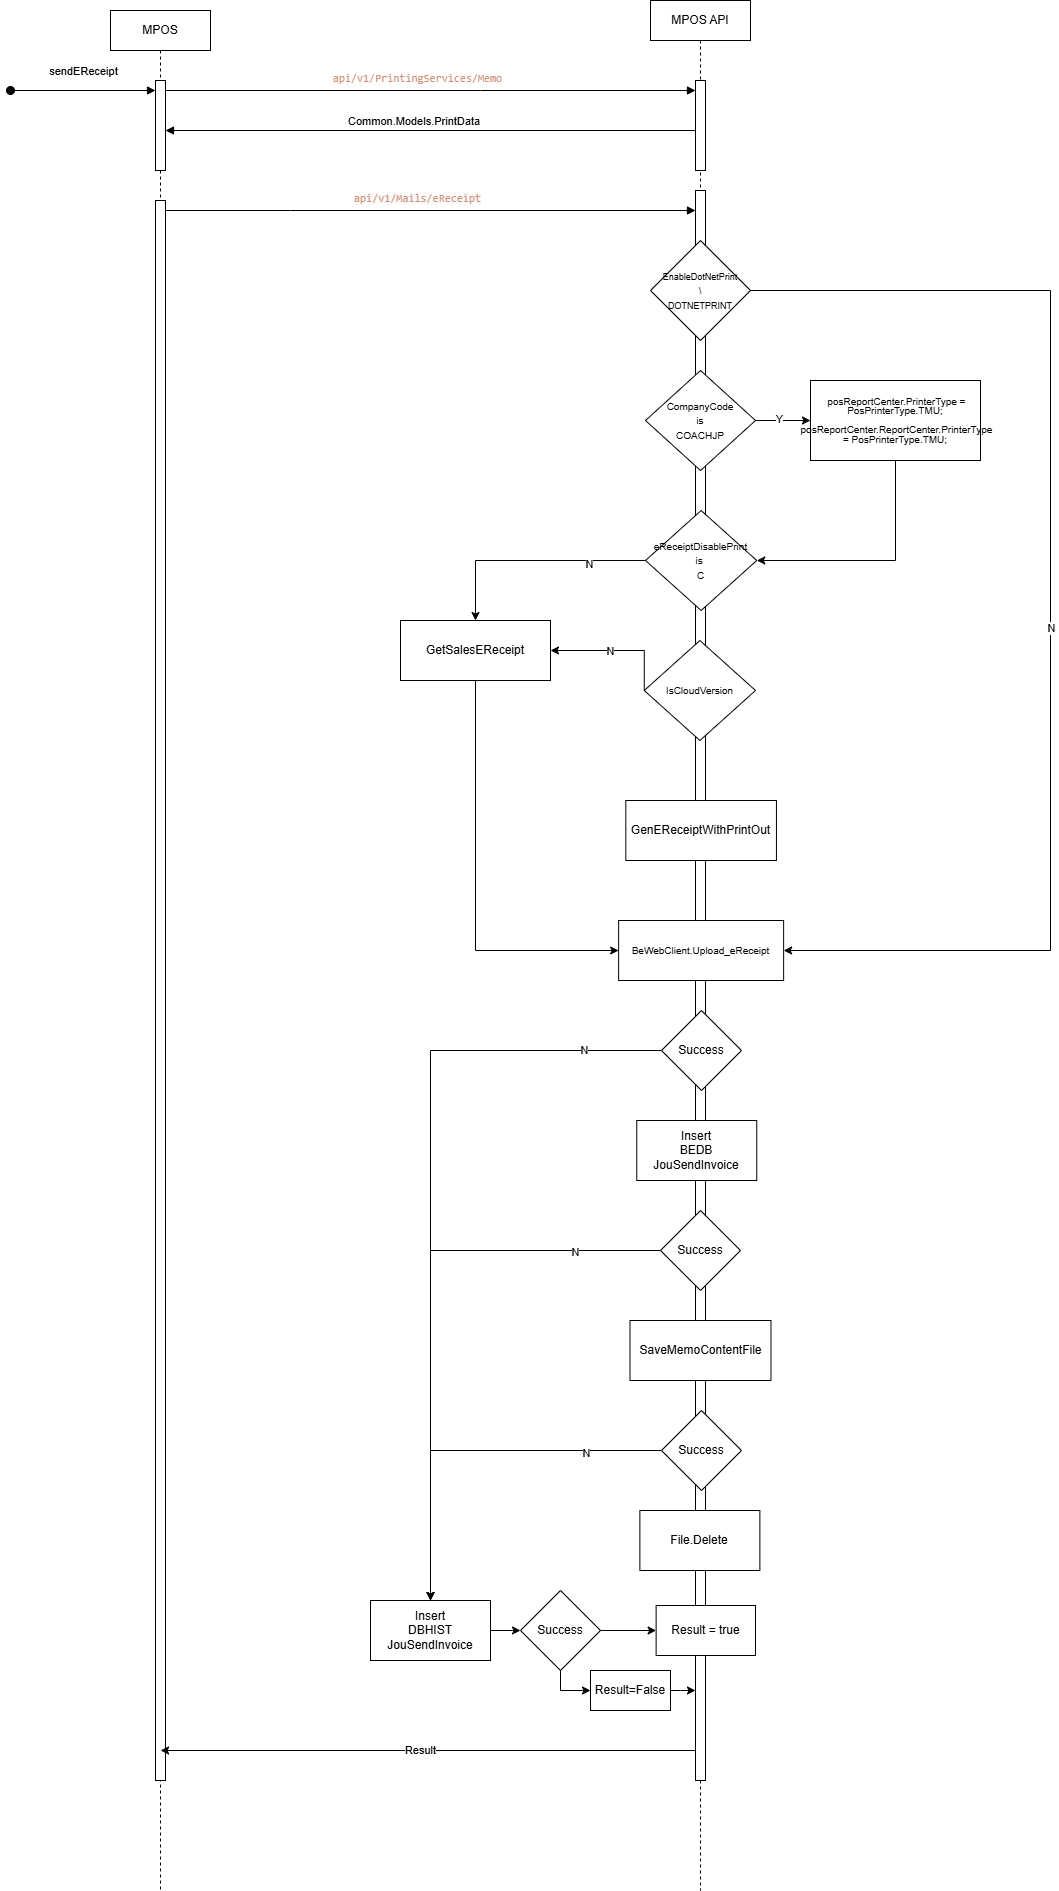

The diagram above was exported from draw.io. Its source (the exported page's mxGraphModel, read from the mxfile embedded in the PNG):
<mxGraphModel dx="2284" dy="780" grid="1" gridSize="10" guides="1" tooltips="1" connect="1" arrows="1" fold="1" page="1" pageScale="1" pageWidth="850" pageHeight="1100" math="0" shadow="0">
  <root>
    <mxCell id="0" />
    <mxCell id="1" parent="0" />
    <mxCell id="aM9ryv3xv72pqoxQDRHE-1" value="MPOS" style="shape=umlLifeline;perimeter=lifelinePerimeter;whiteSpace=wrap;html=1;container=0;dropTarget=0;collapsible=0;recursiveResize=0;outlineConnect=0;portConstraint=eastwest;newEdgeStyle={&quot;edgeStyle&quot;:&quot;elbowEdgeStyle&quot;,&quot;elbow&quot;:&quot;vertical&quot;,&quot;curved&quot;:0,&quot;rounded&quot;:0};" parent="1" vertex="1">
      <mxGeometry x="-190" y="40" width="100" height="1880" as="geometry" />
    </mxCell>
    <mxCell id="aM9ryv3xv72pqoxQDRHE-2" value="" style="html=1;points=[];perimeter=orthogonalPerimeter;outlineConnect=0;targetShapes=umlLifeline;portConstraint=eastwest;newEdgeStyle={&quot;edgeStyle&quot;:&quot;elbowEdgeStyle&quot;,&quot;elbow&quot;:&quot;vertical&quot;,&quot;curved&quot;:0,&quot;rounded&quot;:0};" parent="aM9ryv3xv72pqoxQDRHE-1" vertex="1">
      <mxGeometry x="45" y="70" width="10" height="90" as="geometry" />
    </mxCell>
    <mxCell id="3OIHS5phTqdUiJF1AvUW-1" value="" style="html=1;points=[];perimeter=orthogonalPerimeter;outlineConnect=0;targetShapes=umlLifeline;portConstraint=eastwest;newEdgeStyle={&quot;edgeStyle&quot;:&quot;elbowEdgeStyle&quot;,&quot;elbow&quot;:&quot;vertical&quot;,&quot;curved&quot;:0,&quot;rounded&quot;:0};" vertex="1" parent="aM9ryv3xv72pqoxQDRHE-1">
      <mxGeometry x="45" y="190" width="10" height="1580" as="geometry" />
    </mxCell>
    <mxCell id="3OIHS5phTqdUiJF1AvUW-62" style="edgeStyle=elbowEdgeStyle;rounded=0;orthogonalLoop=1;jettySize=auto;html=1;elbow=vertical;curved=0;" edge="1" parent="1">
      <mxGeometry relative="1" as="geometry">
        <mxPoint x="399.92" y="1780" as="sourcePoint" />
        <mxPoint x="-139.91333333333327" y="1780" as="targetPoint" />
        <Array as="points">
          <mxPoint x="30.42" y="1780" />
        </Array>
      </mxGeometry>
    </mxCell>
    <mxCell id="3OIHS5phTqdUiJF1AvUW-75" value="Result" style="edgeLabel;html=1;align=center;verticalAlign=middle;resizable=0;points=[];" vertex="1" connectable="0" parent="3OIHS5phTqdUiJF1AvUW-62">
      <mxGeometry x="0.0371" y="-1" relative="1" as="geometry">
        <mxPoint as="offset" />
      </mxGeometry>
    </mxCell>
    <mxCell id="aM9ryv3xv72pqoxQDRHE-5" value="MPOS API" style="shape=umlLifeline;perimeter=lifelinePerimeter;whiteSpace=wrap;html=1;container=0;dropTarget=0;collapsible=0;recursiveResize=0;outlineConnect=0;portConstraint=eastwest;newEdgeStyle={&quot;edgeStyle&quot;:&quot;elbowEdgeStyle&quot;,&quot;elbow&quot;:&quot;vertical&quot;,&quot;curved&quot;:0,&quot;rounded&quot;:0};" parent="1" vertex="1">
      <mxGeometry x="350" y="30" width="100" height="1890" as="geometry" />
    </mxCell>
    <mxCell id="aM9ryv3xv72pqoxQDRHE-6" value="" style="html=1;points=[];perimeter=orthogonalPerimeter;outlineConnect=0;targetShapes=umlLifeline;portConstraint=eastwest;newEdgeStyle={&quot;edgeStyle&quot;:&quot;elbowEdgeStyle&quot;,&quot;elbow&quot;:&quot;vertical&quot;,&quot;curved&quot;:0,&quot;rounded&quot;:0};" parent="aM9ryv3xv72pqoxQDRHE-5" vertex="1">
      <mxGeometry x="45" y="80" width="10" height="90" as="geometry" />
    </mxCell>
    <mxCell id="3OIHS5phTqdUiJF1AvUW-2" value="" style="html=1;points=[];perimeter=orthogonalPerimeter;outlineConnect=0;targetShapes=umlLifeline;portConstraint=eastwest;newEdgeStyle={&quot;edgeStyle&quot;:&quot;elbowEdgeStyle&quot;,&quot;elbow&quot;:&quot;vertical&quot;,&quot;curved&quot;:0,&quot;rounded&quot;:0};" vertex="1" parent="aM9ryv3xv72pqoxQDRHE-5">
      <mxGeometry x="45" y="190" width="10" height="1590" as="geometry" />
    </mxCell>
    <mxCell id="aM9ryv3xv72pqoxQDRHE-7" value="&lt;div style=&quot;color: rgb(212, 212, 212); font-family: Consolas, &amp;quot;Courier New&amp;quot;, monospace; line-height: 19px; white-space-collapse: preserve;&quot;&gt;&lt;div style=&quot;line-height: 19px;&quot;&gt;&lt;span style=&quot;color: rgb(206, 145, 120);&quot;&gt;&lt;font&gt;api/v1/PrintingServices/Memo&lt;/font&gt;&lt;/span&gt;&lt;/div&gt;&lt;/div&gt;" style="html=1;verticalAlign=bottom;endArrow=block;edgeStyle=elbowEdgeStyle;elbow=vertical;curved=0;rounded=0;" parent="1" source="aM9ryv3xv72pqoxQDRHE-2" target="aM9ryv3xv72pqoxQDRHE-6" edge="1">
      <mxGeometry x="-0.0484" relative="1" as="geometry">
        <mxPoint x="195" y="130" as="sourcePoint" />
        <Array as="points">
          <mxPoint x="180" y="120" />
        </Array>
        <mxPoint as="offset" />
      </mxGeometry>
    </mxCell>
    <mxCell id="aM9ryv3xv72pqoxQDRHE-9" value="&amp;nbsp;Common.Models.PrintData" style="html=1;verticalAlign=bottom;endArrow=block;edgeStyle=elbowEdgeStyle;elbow=vertical;curved=0;rounded=0;" parent="1" target="aM9ryv3xv72pqoxQDRHE-2" edge="1">
      <mxGeometry x="0.0678" relative="1" as="geometry">
        <mxPoint x="395" y="159.99586206896558" as="sourcePoint" />
        <Array as="points" />
        <mxPoint x="-110" y="160" as="targetPoint" />
        <mxPoint as="offset" />
      </mxGeometry>
    </mxCell>
    <mxCell id="3OIHS5phTqdUiJF1AvUW-7" value="&lt;div style=&quot;color: rgb(212, 212, 212); font-family: Consolas, &amp;quot;Courier New&amp;quot;, monospace; line-height: 19px; white-space-collapse: preserve;&quot;&gt;&lt;div style=&quot;line-height: 19px;&quot;&gt;&lt;span style=&quot;color: rgb(206, 145, 120); background-color: rgb(251, 251, 251);&quot;&gt;api/v1/Mails/eReceipt&lt;/span&gt;&lt;/div&gt;&lt;/div&gt;" style="html=1;verticalAlign=bottom;endArrow=block;edgeStyle=elbowEdgeStyle;elbow=vertical;curved=0;rounded=0;" edge="1" parent="1" source="3OIHS5phTqdUiJF1AvUW-1" target="3OIHS5phTqdUiJF1AvUW-2">
      <mxGeometry x="-0.0484" relative="1" as="geometry">
        <mxPoint x="100" y="230" as="sourcePoint" />
        <Array as="points">
          <mxPoint x="-10" y="240" />
          <mxPoint x="185" y="230" />
        </Array>
        <mxPoint x="690" y="230" as="targetPoint" />
        <mxPoint as="offset" />
      </mxGeometry>
    </mxCell>
    <mxCell id="3OIHS5phTqdUiJF1AvUW-15" style="edgeStyle=orthogonalEdgeStyle;rounded=0;orthogonalLoop=1;jettySize=auto;html=1;exitX=1;exitY=0.5;exitDx=0;exitDy=0;entryX=1;entryY=0.5;entryDx=0;entryDy=0;" edge="1" parent="1" source="3OIHS5phTqdUiJF1AvUW-8" target="3OIHS5phTqdUiJF1AvUW-9">
      <mxGeometry relative="1" as="geometry">
        <Array as="points">
          <mxPoint x="750" y="320" />
          <mxPoint x="750" y="980" />
        </Array>
      </mxGeometry>
    </mxCell>
    <mxCell id="3OIHS5phTqdUiJF1AvUW-17" value="N" style="edgeLabel;html=1;align=center;verticalAlign=middle;resizable=0;points=[];" vertex="1" connectable="0" parent="3OIHS5phTqdUiJF1AvUW-15">
      <mxGeometry x="0.0385" relative="1" as="geometry">
        <mxPoint as="offset" />
      </mxGeometry>
    </mxCell>
    <mxCell id="3OIHS5phTqdUiJF1AvUW-8" value="&lt;font style=&quot;font-size: 9px;&quot;&gt;EnableDotNetPrint&lt;/font&gt;&lt;div&gt;&lt;font style=&quot;font-size: 9px;&quot;&gt;\&lt;/font&gt;&lt;/div&gt;&lt;div&gt;&lt;font style=&quot;&quot;&gt;&lt;font style=&quot;font-size: 9px;&quot;&gt;DOTNETPRINT&lt;/font&gt;&lt;/font&gt;&lt;/div&gt;" style="rhombus;whiteSpace=wrap;html=1;" vertex="1" parent="1">
      <mxGeometry x="350" y="270" width="100" height="100" as="geometry" />
    </mxCell>
    <mxCell id="3OIHS5phTqdUiJF1AvUW-9" value="&lt;font style=&quot;font-size: 10px;&quot;&gt;BeWebClient.Upload_eReceipt&lt;/font&gt;" style="rounded=0;whiteSpace=wrap;html=1;" vertex="1" parent="1">
      <mxGeometry x="318.13" y="950" width="165" height="60" as="geometry" />
    </mxCell>
    <mxCell id="3OIHS5phTqdUiJF1AvUW-21" style="edgeStyle=orthogonalEdgeStyle;rounded=0;orthogonalLoop=1;jettySize=auto;html=1;exitX=1;exitY=0.5;exitDx=0;exitDy=0;entryX=0;entryY=0.5;entryDx=0;entryDy=0;" edge="1" parent="1" source="3OIHS5phTqdUiJF1AvUW-19" target="3OIHS5phTqdUiJF1AvUW-20">
      <mxGeometry relative="1" as="geometry" />
    </mxCell>
    <mxCell id="3OIHS5phTqdUiJF1AvUW-23" value="Y" style="edgeLabel;html=1;align=center;verticalAlign=middle;resizable=0;points=[];" vertex="1" connectable="0" parent="3OIHS5phTqdUiJF1AvUW-21">
      <mxGeometry x="-0.1537" y="2" relative="1" as="geometry">
        <mxPoint as="offset" />
      </mxGeometry>
    </mxCell>
    <mxCell id="3OIHS5phTqdUiJF1AvUW-19" value="&lt;font style=&quot;font-size: 10px;&quot;&gt;CompanyCode&lt;/font&gt;&lt;div&gt;&lt;font style=&quot;font-size: 10px;&quot;&gt;is&lt;/font&gt;&lt;/div&gt;&lt;div&gt;&lt;font style=&quot;font-size: 10px;&quot;&gt;COACHJP&lt;/font&gt;&lt;/div&gt;" style="rhombus;whiteSpace=wrap;html=1;" vertex="1" parent="1">
      <mxGeometry x="345" y="400" width="110" height="100" as="geometry" />
    </mxCell>
    <mxCell id="3OIHS5phTqdUiJF1AvUW-34" style="edgeStyle=orthogonalEdgeStyle;rounded=0;orthogonalLoop=1;jettySize=auto;html=1;exitX=0.5;exitY=1;exitDx=0;exitDy=0;entryX=1;entryY=0.5;entryDx=0;entryDy=0;" edge="1" parent="1" source="3OIHS5phTqdUiJF1AvUW-20" target="3OIHS5phTqdUiJF1AvUW-24">
      <mxGeometry relative="1" as="geometry" />
    </mxCell>
    <mxCell id="3OIHS5phTqdUiJF1AvUW-20" value="&lt;div style=&quot;line-height: 80%;&quot;&gt;&lt;div&gt;&lt;font style=&quot;line-height: 80%; font-size: 10px;&quot;&gt;&amp;nbsp;posReportCenter.PrinterType = PosPrinterType.TMU;&lt;/font&gt;&lt;/div&gt;&lt;div&gt;&lt;font style=&quot;line-height: 80%; font-size: 10px;&quot;&gt;&amp;nbsp; &amp;nbsp; &amp;nbsp; &amp;nbsp; &amp;nbsp; &amp;nbsp;posReportCenter.ReportCenter.PrinterType = PosPrinterType.TMU;&lt;/font&gt;&lt;/div&gt;&lt;/div&gt;" style="rounded=0;whiteSpace=wrap;html=1;" vertex="1" parent="1">
      <mxGeometry x="510" y="410" width="170" height="80" as="geometry" />
    </mxCell>
    <mxCell id="3OIHS5phTqdUiJF1AvUW-39" style="edgeStyle=orthogonalEdgeStyle;rounded=0;orthogonalLoop=1;jettySize=auto;html=1;exitX=0;exitY=0.5;exitDx=0;exitDy=0;" edge="1" parent="1" source="3OIHS5phTqdUiJF1AvUW-24" target="3OIHS5phTqdUiJF1AvUW-35">
      <mxGeometry relative="1" as="geometry" />
    </mxCell>
    <mxCell id="3OIHS5phTqdUiJF1AvUW-40" value="N" style="edgeLabel;html=1;align=center;verticalAlign=middle;resizable=0;points=[];" vertex="1" connectable="0" parent="3OIHS5phTqdUiJF1AvUW-39">
      <mxGeometry x="-0.506" y="3" relative="1" as="geometry">
        <mxPoint as="offset" />
      </mxGeometry>
    </mxCell>
    <mxCell id="3OIHS5phTqdUiJF1AvUW-24" value="&lt;div&gt;&lt;font style=&quot;font-size: 10px;&quot;&gt;eReceiptDisablePrint&lt;/font&gt;&lt;div&gt;&lt;font style=&quot;font-size: 10px;&quot;&gt;is&amp;nbsp;&lt;/font&gt;&lt;/div&gt;&lt;div&gt;&lt;font style=&quot;font-size: 10px;&quot;&gt;C&lt;/font&gt;&lt;/div&gt;&lt;/div&gt;" style="rhombus;whiteSpace=wrap;html=1;" vertex="1" parent="1">
      <mxGeometry x="345" y="540" width="111.25" height="100" as="geometry" />
    </mxCell>
    <mxCell id="3OIHS5phTqdUiJF1AvUW-76" style="edgeStyle=orthogonalEdgeStyle;rounded=0;orthogonalLoop=1;jettySize=auto;html=1;exitX=0.5;exitY=1;exitDx=0;exitDy=0;entryX=0;entryY=0.5;entryDx=0;entryDy=0;" edge="1" parent="1" source="3OIHS5phTqdUiJF1AvUW-35" target="3OIHS5phTqdUiJF1AvUW-9">
      <mxGeometry relative="1" as="geometry" />
    </mxCell>
    <mxCell id="3OIHS5phTqdUiJF1AvUW-35" value="GetSalesEReceipt" style="rounded=0;whiteSpace=wrap;html=1;" vertex="1" parent="1">
      <mxGeometry x="100" y="650" width="150" height="60" as="geometry" />
    </mxCell>
    <mxCell id="aM9ryv3xv72pqoxQDRHE-3" value="sendEReceipt" style="html=1;verticalAlign=bottom;startArrow=oval;endArrow=block;startSize=8;edgeStyle=elbowEdgeStyle;elbow=vertical;curved=0;rounded=0;" parent="1" edge="1">
      <mxGeometry x="0.0047" y="10" relative="1" as="geometry">
        <mxPoint x="-290" y="120" as="sourcePoint" />
        <mxPoint x="-145" y="120.07" as="targetPoint" />
        <Array as="points">
          <mxPoint x="-345" y="120" />
        </Array>
        <mxPoint as="offset" />
      </mxGeometry>
    </mxCell>
    <mxCell id="3OIHS5phTqdUiJF1AvUW-42" style="edgeStyle=orthogonalEdgeStyle;rounded=0;orthogonalLoop=1;jettySize=auto;html=1;exitX=0;exitY=0.5;exitDx=0;exitDy=0;entryX=1;entryY=0.5;entryDx=0;entryDy=0;" edge="1" parent="1" source="3OIHS5phTqdUiJF1AvUW-41" target="3OIHS5phTqdUiJF1AvUW-35">
      <mxGeometry relative="1" as="geometry">
        <Array as="points">
          <mxPoint x="344" y="680" />
        </Array>
      </mxGeometry>
    </mxCell>
    <mxCell id="3OIHS5phTqdUiJF1AvUW-43" value="N" style="edgeLabel;html=1;align=center;verticalAlign=middle;resizable=0;points=[];" vertex="1" connectable="0" parent="3OIHS5phTqdUiJF1AvUW-42">
      <mxGeometry x="0.1034" relative="1" as="geometry">
        <mxPoint as="offset" />
      </mxGeometry>
    </mxCell>
    <mxCell id="3OIHS5phTqdUiJF1AvUW-41" value="&lt;span style=&quot;font-size: 10px;&quot;&gt;IsCloudVersion&lt;/span&gt;" style="rhombus;whiteSpace=wrap;html=1;" vertex="1" parent="1">
      <mxGeometry x="343.75" y="670" width="111.25" height="100" as="geometry" />
    </mxCell>
    <mxCell id="3OIHS5phTqdUiJF1AvUW-44" value="GenEReceiptWithPrintOut" style="rounded=0;whiteSpace=wrap;html=1;" vertex="1" parent="1">
      <mxGeometry x="325.32" y="830" width="150.62" height="60" as="geometry" />
    </mxCell>
    <mxCell id="3OIHS5phTqdUiJF1AvUW-55" style="edgeStyle=orthogonalEdgeStyle;rounded=0;orthogonalLoop=1;jettySize=auto;html=1;exitX=0;exitY=0.5;exitDx=0;exitDy=0;entryX=0.5;entryY=0;entryDx=0;entryDy=0;" edge="1" parent="1" source="3OIHS5phTqdUiJF1AvUW-46" target="3OIHS5phTqdUiJF1AvUW-54">
      <mxGeometry relative="1" as="geometry" />
    </mxCell>
    <mxCell id="3OIHS5phTqdUiJF1AvUW-56" value="N" style="edgeLabel;html=1;align=center;verticalAlign=middle;resizable=0;points=[];" vertex="1" connectable="0" parent="3OIHS5phTqdUiJF1AvUW-55">
      <mxGeometry x="-0.799" y="-1" relative="1" as="geometry">
        <mxPoint as="offset" />
      </mxGeometry>
    </mxCell>
    <mxCell id="3OIHS5phTqdUiJF1AvUW-46" value="Success" style="rhombus;whiteSpace=wrap;html=1;" vertex="1" parent="1">
      <mxGeometry x="361" y="1040" width="80" height="80" as="geometry" />
    </mxCell>
    <mxCell id="3OIHS5phTqdUiJF1AvUW-48" value="Insert&lt;div&gt;BEDB JouSendInvoice&lt;/div&gt;" style="rounded=0;whiteSpace=wrap;html=1;" vertex="1" parent="1">
      <mxGeometry x="336.25" y="1150" width="120" height="60" as="geometry" />
    </mxCell>
    <mxCell id="3OIHS5phTqdUiJF1AvUW-57" style="edgeStyle=orthogonalEdgeStyle;rounded=0;orthogonalLoop=1;jettySize=auto;html=1;" edge="1" parent="1" source="3OIHS5phTqdUiJF1AvUW-49" target="3OIHS5phTqdUiJF1AvUW-54">
      <mxGeometry relative="1" as="geometry" />
    </mxCell>
    <mxCell id="3OIHS5phTqdUiJF1AvUW-58" value="N" style="edgeLabel;html=1;align=center;verticalAlign=middle;resizable=0;points=[];" vertex="1" connectable="0" parent="3OIHS5phTqdUiJF1AvUW-57">
      <mxGeometry x="-0.7046" y="1" relative="1" as="geometry">
        <mxPoint as="offset" />
      </mxGeometry>
    </mxCell>
    <mxCell id="3OIHS5phTqdUiJF1AvUW-49" value="Success" style="rhombus;whiteSpace=wrap;html=1;" vertex="1" parent="1">
      <mxGeometry x="360" y="1240" width="80" height="80" as="geometry" />
    </mxCell>
    <mxCell id="3OIHS5phTqdUiJF1AvUW-51" value="SaveMemoContentFile" style="rounded=0;whiteSpace=wrap;html=1;" vertex="1" parent="1">
      <mxGeometry x="329.5" y="1350" width="141" height="60" as="geometry" />
    </mxCell>
    <mxCell id="3OIHS5phTqdUiJF1AvUW-59" style="edgeStyle=orthogonalEdgeStyle;rounded=0;orthogonalLoop=1;jettySize=auto;html=1;exitX=0;exitY=0.5;exitDx=0;exitDy=0;entryX=0.5;entryY=0;entryDx=0;entryDy=0;" edge="1" parent="1" source="3OIHS5phTqdUiJF1AvUW-52" target="3OIHS5phTqdUiJF1AvUW-54">
      <mxGeometry relative="1" as="geometry" />
    </mxCell>
    <mxCell id="3OIHS5phTqdUiJF1AvUW-60" value="N" style="edgeLabel;html=1;align=center;verticalAlign=middle;resizable=0;points=[];" vertex="1" connectable="0" parent="3OIHS5phTqdUiJF1AvUW-59">
      <mxGeometry x="-0.5996" y="2" relative="1" as="geometry">
        <mxPoint as="offset" />
      </mxGeometry>
    </mxCell>
    <mxCell id="3OIHS5phTqdUiJF1AvUW-52" value="Success" style="rhombus;whiteSpace=wrap;html=1;" vertex="1" parent="1">
      <mxGeometry x="361" y="1440" width="80" height="80" as="geometry" />
    </mxCell>
    <mxCell id="3OIHS5phTqdUiJF1AvUW-53" value="File.Delete" style="rounded=0;whiteSpace=wrap;html=1;" vertex="1" parent="1">
      <mxGeometry x="339.38" y="1540" width="120" height="60" as="geometry" />
    </mxCell>
    <mxCell id="3OIHS5phTqdUiJF1AvUW-67" style="edgeStyle=orthogonalEdgeStyle;rounded=0;orthogonalLoop=1;jettySize=auto;html=1;exitX=1;exitY=0.5;exitDx=0;exitDy=0;entryX=0;entryY=0.5;entryDx=0;entryDy=0;" edge="1" parent="1" source="3OIHS5phTqdUiJF1AvUW-54" target="3OIHS5phTqdUiJF1AvUW-66">
      <mxGeometry relative="1" as="geometry" />
    </mxCell>
    <mxCell id="3OIHS5phTqdUiJF1AvUW-54" value="Insert&lt;div&gt;DBHIST JouSendInvoice&lt;/div&gt;" style="rounded=0;whiteSpace=wrap;html=1;" vertex="1" parent="1">
      <mxGeometry x="70" y="1630" width="120" height="60" as="geometry" />
    </mxCell>
    <mxCell id="3OIHS5phTqdUiJF1AvUW-69" style="edgeStyle=orthogonalEdgeStyle;rounded=0;orthogonalLoop=1;jettySize=auto;html=1;exitX=1;exitY=0.5;exitDx=0;exitDy=0;entryX=0;entryY=0.5;entryDx=0;entryDy=0;" edge="1" parent="1" source="3OIHS5phTqdUiJF1AvUW-66" target="3OIHS5phTqdUiJF1AvUW-68">
      <mxGeometry relative="1" as="geometry" />
    </mxCell>
    <mxCell id="3OIHS5phTqdUiJF1AvUW-74" style="edgeStyle=orthogonalEdgeStyle;rounded=0;orthogonalLoop=1;jettySize=auto;html=1;exitX=0.5;exitY=1;exitDx=0;exitDy=0;entryX=0;entryY=0.5;entryDx=0;entryDy=0;" edge="1" parent="1" source="3OIHS5phTqdUiJF1AvUW-66" target="3OIHS5phTqdUiJF1AvUW-70">
      <mxGeometry relative="1" as="geometry">
        <Array as="points">
          <mxPoint x="260" y="1720" />
        </Array>
      </mxGeometry>
    </mxCell>
    <mxCell id="3OIHS5phTqdUiJF1AvUW-66" value="Success" style="rhombus;whiteSpace=wrap;html=1;" vertex="1" parent="1">
      <mxGeometry x="220" y="1620" width="80" height="80" as="geometry" />
    </mxCell>
    <mxCell id="3OIHS5phTqdUiJF1AvUW-68" value="Result = true" style="rounded=0;whiteSpace=wrap;html=1;" vertex="1" parent="1">
      <mxGeometry x="355.62" y="1635" width="99.38" height="50" as="geometry" />
    </mxCell>
    <mxCell id="3OIHS5phTqdUiJF1AvUW-73" style="edgeStyle=orthogonalEdgeStyle;rounded=0;orthogonalLoop=1;jettySize=auto;html=1;exitX=1;exitY=0.5;exitDx=0;exitDy=0;" edge="1" parent="1" source="3OIHS5phTqdUiJF1AvUW-70" target="3OIHS5phTqdUiJF1AvUW-2">
      <mxGeometry relative="1" as="geometry">
        <Array as="points">
          <mxPoint x="380" y="1720" />
          <mxPoint x="380" y="1720" />
        </Array>
      </mxGeometry>
    </mxCell>
    <mxCell id="3OIHS5phTqdUiJF1AvUW-70" value="Result=False" style="rounded=0;whiteSpace=wrap;html=1;" vertex="1" parent="1">
      <mxGeometry x="290" y="1700" width="80" height="40" as="geometry" />
    </mxCell>
  </root>
</mxGraphModel>